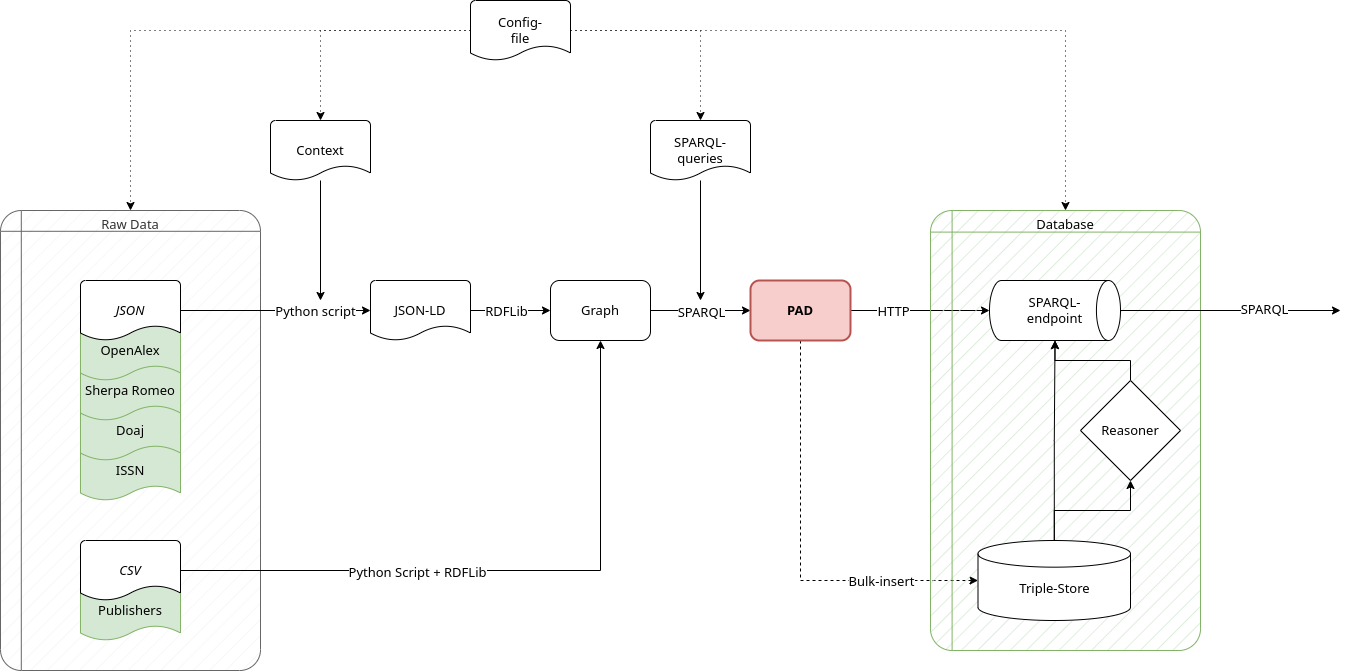

The diagram above was exported from draw.io. Its source (the exported page's mxGraphModel, read from the mxfile embedded in the PNG):
<mxGraphModel dx="1822" dy="905" grid="1" gridSize="10" guides="1" tooltips="1" connect="1" arrows="1" fold="1" page="0" pageScale="1" pageWidth="827" pageHeight="1169" math="0" shadow="0">
  <root>
    <mxCell id="c2gxaEiidWVU3qyEdAq_-0" />
    <mxCell id="c2gxaEiidWVU3qyEdAq_-1" parent="c2gxaEiidWVU3qyEdAq_-0" />
    <mxCell id="c2gxaEiidWVU3qyEdAq_-2" value="&lt;div style=&quot;font-size: 13px;&quot;&gt;&lt;span style=&quot;background-color: initial; font-size: 13px;&quot;&gt;Raw Data&lt;/span&gt;&lt;/div&gt;" style="shape=internalStorage;whiteSpace=wrap;html=1;dx=15;dy=15;rounded=1;arcSize=8;strokeWidth=1;fontFamily=Helvetica;fontSize=13;align=center;verticalAlign=top;fillColor=#f5f5f5;fillStyle=hatch;strokeColor=#666666;fontColor=#333333;fontStyle=0" vertex="1" parent="c2gxaEiidWVU3qyEdAq_-1">
      <mxGeometry x="-110" y="210" width="260" height="460" as="geometry" />
    </mxCell>
    <mxCell id="c2gxaEiidWVU3qyEdAq_-3" value="Publishers" style="strokeWidth=1;html=1;shape=mxgraph.flowchart.document2;whiteSpace=wrap;size=0.25;fontFamily=Helvetica;fontSize=13;fontStyle=0;fillColor=#d5e8d4;strokeColor=#82b366;" vertex="1" parent="c2gxaEiidWVU3qyEdAq_-1">
      <mxGeometry x="-30" y="580" width="100" height="60" as="geometry" />
    </mxCell>
    <mxCell id="c2gxaEiidWVU3qyEdAq_-4" style="edgeStyle=orthogonalEdgeStyle;rounded=0;orthogonalLoop=1;jettySize=auto;html=1;fontFamily=Helvetica;fontSize=13;fontStyle=0" edge="1" parent="c2gxaEiidWVU3qyEdAq_-1" source="c2gxaEiidWVU3qyEdAq_-50" target="c2gxaEiidWVU3qyEdAq_-10">
      <mxGeometry relative="1" as="geometry" />
    </mxCell>
    <mxCell id="c2gxaEiidWVU3qyEdAq_-5" value="Python script" style="edgeLabel;html=1;align=center;verticalAlign=middle;resizable=0;points=[];fontSize=13;fontFamily=Helvetica;fontStyle=0" vertex="1" connectable="0" parent="c2gxaEiidWVU3qyEdAq_-4">
      <mxGeometry x="0.3034" relative="1" as="geometry">
        <mxPoint x="10" as="offset" />
      </mxGeometry>
    </mxCell>
    <mxCell id="c2gxaEiidWVU3qyEdAq_-6" style="edgeStyle=orthogonalEdgeStyle;rounded=0;orthogonalLoop=1;jettySize=auto;html=1;fontFamily=Helvetica;fontSize=13;fontStyle=0" edge="1" parent="c2gxaEiidWVU3qyEdAq_-1" source="c2gxaEiidWVU3qyEdAq_-7">
      <mxGeometry relative="1" as="geometry">
        <mxPoint x="210" y="300" as="targetPoint" />
      </mxGeometry>
    </mxCell>
    <mxCell id="c2gxaEiidWVU3qyEdAq_-7" value="Context" style="strokeWidth=1;html=1;shape=mxgraph.flowchart.document2;whiteSpace=wrap;size=0.25;fontFamily=Helvetica;fontSize=13;fontStyle=0" vertex="1" parent="c2gxaEiidWVU3qyEdAq_-1">
      <mxGeometry x="160" y="120" width="100" height="60" as="geometry" />
    </mxCell>
    <mxCell id="c2gxaEiidWVU3qyEdAq_-8" style="edgeStyle=orthogonalEdgeStyle;rounded=0;orthogonalLoop=1;jettySize=auto;html=1;fontFamily=Helvetica;fontSize=13;fontStyle=0" edge="1" parent="c2gxaEiidWVU3qyEdAq_-1" source="c2gxaEiidWVU3qyEdAq_-10" target="c2gxaEiidWVU3qyEdAq_-13">
      <mxGeometry relative="1" as="geometry" />
    </mxCell>
    <mxCell id="c2gxaEiidWVU3qyEdAq_-9" value="RDFLib" style="edgeLabel;html=1;align=center;verticalAlign=middle;resizable=0;points=[];fontSize=13;fontFamily=Helvetica;fontStyle=0" vertex="1" connectable="0" parent="c2gxaEiidWVU3qyEdAq_-8">
      <mxGeometry x="-0.1929" y="2" relative="1" as="geometry">
        <mxPoint x="3" y="2" as="offset" />
      </mxGeometry>
    </mxCell>
    <mxCell id="c2gxaEiidWVU3qyEdAq_-10" value="JSON-LD" style="strokeWidth=1;html=1;shape=mxgraph.flowchart.document2;whiteSpace=wrap;size=0.25;fontFamily=Helvetica;fontSize=13;fontStyle=0" vertex="1" parent="c2gxaEiidWVU3qyEdAq_-1">
      <mxGeometry x="260" y="280" width="100" height="60" as="geometry" />
    </mxCell>
    <mxCell id="c2gxaEiidWVU3qyEdAq_-11" style="edgeStyle=orthogonalEdgeStyle;rounded=0;orthogonalLoop=1;jettySize=auto;html=1;fontFamily=Helvetica;fontSize=13;fontStyle=0" edge="1" parent="c2gxaEiidWVU3qyEdAq_-1" source="c2gxaEiidWVU3qyEdAq_-13" target="c2gxaEiidWVU3qyEdAq_-24">
      <mxGeometry relative="1" as="geometry" />
    </mxCell>
    <mxCell id="c2gxaEiidWVU3qyEdAq_-12" value="SPARQL" style="edgeLabel;html=1;align=center;verticalAlign=middle;resizable=0;points=[];fontSize=13;fontFamily=Helvetica;fontStyle=0" vertex="1" connectable="0" parent="c2gxaEiidWVU3qyEdAq_-11">
      <mxGeometry x="0.2047" y="-2" relative="1" as="geometry">
        <mxPoint x="-10" y="-1" as="offset" />
      </mxGeometry>
    </mxCell>
    <mxCell id="c2gxaEiidWVU3qyEdAq_-13" value="Graph" style="rounded=1;whiteSpace=wrap;html=1;fontFamily=Helvetica;fontSize=13;strokeWidth=1;fontStyle=0" vertex="1" parent="c2gxaEiidWVU3qyEdAq_-1">
      <mxGeometry x="440" y="280" width="100" height="60" as="geometry" />
    </mxCell>
    <mxCell id="c2gxaEiidWVU3qyEdAq_-14" style="edgeStyle=orthogonalEdgeStyle;rounded=0;orthogonalLoop=1;jettySize=auto;html=1;fontFamily=Helvetica;fontSize=13;dashed=1;dashPattern=1 4;fontStyle=0" edge="1" parent="c2gxaEiidWVU3qyEdAq_-1" source="c2gxaEiidWVU3qyEdAq_-18" target="c2gxaEiidWVU3qyEdAq_-2">
      <mxGeometry relative="1" as="geometry" />
    </mxCell>
    <mxCell id="c2gxaEiidWVU3qyEdAq_-15" style="edgeStyle=orthogonalEdgeStyle;rounded=0;orthogonalLoop=1;jettySize=auto;html=1;dashed=1;fontFamily=Helvetica;fontSize=13;dashPattern=1 4;fontStyle=0" edge="1" parent="c2gxaEiidWVU3qyEdAq_-1" source="c2gxaEiidWVU3qyEdAq_-18" target="c2gxaEiidWVU3qyEdAq_-27">
      <mxGeometry relative="1" as="geometry" />
    </mxCell>
    <mxCell id="c2gxaEiidWVU3qyEdAq_-16" style="edgeStyle=orthogonalEdgeStyle;rounded=0;orthogonalLoop=1;jettySize=auto;html=1;fontFamily=Helvetica;fontSize=13;dashed=1;dashPattern=1 4;fontStyle=0" edge="1" parent="c2gxaEiidWVU3qyEdAq_-1" source="c2gxaEiidWVU3qyEdAq_-18" target="c2gxaEiidWVU3qyEdAq_-7">
      <mxGeometry relative="1" as="geometry" />
    </mxCell>
    <mxCell id="c2gxaEiidWVU3qyEdAq_-17" style="edgeStyle=orthogonalEdgeStyle;rounded=0;orthogonalLoop=1;jettySize=auto;html=1;fontFamily=Helvetica;fontSize=13;dashed=1;dashPattern=1 4;fontStyle=0" edge="1" parent="c2gxaEiidWVU3qyEdAq_-1" source="c2gxaEiidWVU3qyEdAq_-18" target="c2gxaEiidWVU3qyEdAq_-19">
      <mxGeometry relative="1" as="geometry" />
    </mxCell>
    <mxCell id="c2gxaEiidWVU3qyEdAq_-18" value="Config-&lt;br style=&quot;font-size: 13px;&quot;&gt;file" style="strokeWidth=1;html=1;shape=mxgraph.flowchart.document2;whiteSpace=wrap;size=0.25;fontFamily=Helvetica;fontSize=13;fontStyle=0" vertex="1" parent="c2gxaEiidWVU3qyEdAq_-1">
      <mxGeometry x="360" width="100" height="60" as="geometry" />
    </mxCell>
    <mxCell id="c2gxaEiidWVU3qyEdAq_-19" value="SPARQL-&lt;br style=&quot;font-size: 13px;&quot;&gt;queries" style="strokeWidth=1;html=1;shape=mxgraph.flowchart.document2;whiteSpace=wrap;size=0.25;fontFamily=Helvetica;fontSize=13;fontStyle=0" vertex="1" parent="c2gxaEiidWVU3qyEdAq_-1">
      <mxGeometry x="540" y="120" width="100" height="60" as="geometry" />
    </mxCell>
    <mxCell id="c2gxaEiidWVU3qyEdAq_-20" style="edgeStyle=orthogonalEdgeStyle;rounded=0;orthogonalLoop=1;jettySize=auto;html=1;fontFamily=Helvetica;fontSize=13;fontStyle=0" edge="1" parent="c2gxaEiidWVU3qyEdAq_-1" source="c2gxaEiidWVU3qyEdAq_-24" target="c2gxaEiidWVU3qyEdAq_-29">
      <mxGeometry relative="1" as="geometry" />
    </mxCell>
    <mxCell id="c2gxaEiidWVU3qyEdAq_-21" value="HTTP" style="edgeLabel;html=1;align=center;verticalAlign=middle;resizable=0;points=[];fontSize=13;fontFamily=Helvetica;fontStyle=0" vertex="1" connectable="0" parent="c2gxaEiidWVU3qyEdAq_-20">
      <mxGeometry x="-0.2467" y="2" relative="1" as="geometry">
        <mxPoint x="-10" y="2" as="offset" />
      </mxGeometry>
    </mxCell>
    <mxCell id="c2gxaEiidWVU3qyEdAq_-22" style="edgeStyle=orthogonalEdgeStyle;rounded=0;orthogonalLoop=1;jettySize=auto;html=1;fontFamily=Helvetica;fontSize=13;dashed=1;fontStyle=0" edge="1" parent="c2gxaEiidWVU3qyEdAq_-1" source="c2gxaEiidWVU3qyEdAq_-24" target="c2gxaEiidWVU3qyEdAq_-28">
      <mxGeometry relative="1" as="geometry">
        <Array as="points">
          <mxPoint x="690" y="580" />
        </Array>
      </mxGeometry>
    </mxCell>
    <mxCell id="c2gxaEiidWVU3qyEdAq_-23" value="Bulk-insert" style="edgeLabel;html=1;align=center;verticalAlign=middle;resizable=0;points=[];fontSize=13;fontFamily=Helvetica;fontStyle=0" vertex="1" connectable="0" parent="c2gxaEiidWVU3qyEdAq_-22">
      <mxGeometry x="0.1325" y="-3" relative="1" as="geometry">
        <mxPoint x="83" y="4" as="offset" />
      </mxGeometry>
    </mxCell>
    <mxCell id="c2gxaEiidWVU3qyEdAq_-24" value="PAD" style="rounded=1;whiteSpace=wrap;html=1;fontFamily=Helvetica;fontSize=13;strokeWidth=2;fontStyle=1;fillColor=#f8cecc;strokeColor=#b85450;" vertex="1" parent="c2gxaEiidWVU3qyEdAq_-1">
      <mxGeometry x="640" y="280" width="100" height="60" as="geometry" />
    </mxCell>
    <mxCell id="c2gxaEiidWVU3qyEdAq_-25" style="edgeStyle=orthogonalEdgeStyle;rounded=0;orthogonalLoop=1;jettySize=auto;html=1;fontFamily=Helvetica;fontSize=13;fontStyle=0" edge="1" parent="c2gxaEiidWVU3qyEdAq_-1" source="c2gxaEiidWVU3qyEdAq_-19">
      <mxGeometry relative="1" as="geometry">
        <mxPoint x="590" y="300" as="targetPoint" />
      </mxGeometry>
    </mxCell>
    <mxCell id="c2gxaEiidWVU3qyEdAq_-26" value="" style="group;fontSize=13;fontStyle=0" vertex="1" connectable="0" parent="c2gxaEiidWVU3qyEdAq_-1">
      <mxGeometry x="820" y="210" width="270" height="440" as="geometry" />
    </mxCell>
    <mxCell id="c2gxaEiidWVU3qyEdAq_-27" value="&lt;div style=&quot;font-size: 13px;&quot;&gt;&lt;span style=&quot;background-color: initial; font-size: 13px;&quot;&gt;Database&lt;/span&gt;&lt;/div&gt;" style="shape=internalStorage;whiteSpace=wrap;html=1;dx=15;dy=15;rounded=1;arcSize=8;strokeWidth=1;fontFamily=Helvetica;fontSize=13;align=center;verticalAlign=top;fillColor=#d5e8d4;fillStyle=hatch;strokeColor=#82b366;fontStyle=0" vertex="1" parent="c2gxaEiidWVU3qyEdAq_-26">
      <mxGeometry width="270" height="440" as="geometry" />
    </mxCell>
    <mxCell id="c2gxaEiidWVU3qyEdAq_-28" value="&lt;br style=&quot;font-size: 13px;&quot;&gt;Triple-Store" style="strokeWidth=1;html=1;shape=mxgraph.flowchart.database;whiteSpace=wrap;fontFamily=Helvetica;fontSize=13;fontStyle=0" vertex="1" parent="c2gxaEiidWVU3qyEdAq_-26">
      <mxGeometry x="47.5" y="330" width="152.5" height="80" as="geometry" />
    </mxCell>
    <mxCell id="c2gxaEiidWVU3qyEdAq_-29" value="SPARQL-&lt;br style=&quot;font-size: 13px;&quot;&gt;endpoint" style="strokeWidth=1;html=1;shape=mxgraph.flowchart.direct_data;whiteSpace=wrap;fontFamily=Helvetica;fontSize=13;fillColor=default;fontStyle=0" vertex="1" parent="c2gxaEiidWVU3qyEdAq_-26">
      <mxGeometry x="59" y="70" width="131" height="60" as="geometry" />
    </mxCell>
    <mxCell id="c2gxaEiidWVU3qyEdAq_-30" style="edgeStyle=orthogonalEdgeStyle;rounded=0;orthogonalLoop=1;jettySize=auto;html=1;fontFamily=Helvetica;fontSize=13;fontStyle=0" edge="1" parent="c2gxaEiidWVU3qyEdAq_-26" source="c2gxaEiidWVU3qyEdAq_-28" target="c2gxaEiidWVU3qyEdAq_-29">
      <mxGeometry relative="1" as="geometry" />
    </mxCell>
    <mxCell id="c2gxaEiidWVU3qyEdAq_-31" style="rounded=0;orthogonalLoop=1;jettySize=auto;html=1;fontFamily=Helvetica;fontSize=13;edgeStyle=orthogonalEdgeStyle;fontStyle=0" edge="1" parent="c2gxaEiidWVU3qyEdAq_-26" source="c2gxaEiidWVU3qyEdAq_-32" target="c2gxaEiidWVU3qyEdAq_-29">
      <mxGeometry relative="1" as="geometry" />
    </mxCell>
    <mxCell id="c2gxaEiidWVU3qyEdAq_-32" value="Reasoner" style="strokeWidth=1;html=1;shape=mxgraph.flowchart.decision;whiteSpace=wrap;fillStyle=auto;fontFamily=Helvetica;fontSize=13;fontStyle=0" vertex="1" parent="c2gxaEiidWVU3qyEdAq_-26">
      <mxGeometry x="150" y="170" width="100" height="100" as="geometry" />
    </mxCell>
    <mxCell id="c2gxaEiidWVU3qyEdAq_-33" style="rounded=0;orthogonalLoop=1;jettySize=auto;html=1;fontFamily=Helvetica;fontSize=13;edgeStyle=orthogonalEdgeStyle;fontStyle=0" edge="1" parent="c2gxaEiidWVU3qyEdAq_-26" source="c2gxaEiidWVU3qyEdAq_-28" target="c2gxaEiidWVU3qyEdAq_-32">
      <mxGeometry relative="1" as="geometry" />
    </mxCell>
    <mxCell id="c2gxaEiidWVU3qyEdAq_-34" style="edgeStyle=orthogonalEdgeStyle;rounded=0;orthogonalLoop=1;jettySize=auto;html=1;fontFamily=Helvetica;fontSize=13;fontStyle=0" edge="1" parent="c2gxaEiidWVU3qyEdAq_-1" source="c2gxaEiidWVU3qyEdAq_-36" target="c2gxaEiidWVU3qyEdAq_-13">
      <mxGeometry relative="1" as="geometry">
        <Array as="points">
          <mxPoint x="490" y="570" />
        </Array>
      </mxGeometry>
    </mxCell>
    <mxCell id="c2gxaEiidWVU3qyEdAq_-35" value="Python Script + RDFLib" style="edgeLabel;html=1;align=center;verticalAlign=middle;resizable=0;points=[];fontSize=13;fontFamily=Helvetica;fontStyle=0" vertex="1" connectable="0" parent="c2gxaEiidWVU3qyEdAq_-34">
      <mxGeometry x="-0.5194" y="-1" relative="1" as="geometry">
        <mxPoint x="80" as="offset" />
      </mxGeometry>
    </mxCell>
    <mxCell id="c2gxaEiidWVU3qyEdAq_-36" value="CSV" style="strokeWidth=1;html=1;shape=mxgraph.flowchart.document2;whiteSpace=wrap;size=0.25;fontFamily=Helvetica;fontSize=13;fontStyle=2" vertex="1" parent="c2gxaEiidWVU3qyEdAq_-1">
      <mxGeometry x="-30" y="540" width="100" height="60" as="geometry" />
    </mxCell>
    <mxCell id="c2gxaEiidWVU3qyEdAq_-46" value="ISSN" style="strokeWidth=1;html=1;shape=mxgraph.flowchart.document2;whiteSpace=wrap;size=0.25;fontFamily=Helvetica;fontSize=13;fontStyle=0;fillColor=#d5e8d4;strokeColor=#82b366;" vertex="1" parent="c2gxaEiidWVU3qyEdAq_-1">
      <mxGeometry x="-30" y="440" width="100" height="60" as="geometry" />
    </mxCell>
    <mxCell id="c2gxaEiidWVU3qyEdAq_-47" value="Doaj" style="strokeWidth=1;html=1;shape=mxgraph.flowchart.document2;whiteSpace=wrap;size=0.25;fontFamily=Helvetica;fontSize=13;fontStyle=0;fillColor=#d5e8d4;strokeColor=#82b366;" vertex="1" parent="c2gxaEiidWVU3qyEdAq_-1">
      <mxGeometry x="-30" y="400" width="100" height="60" as="geometry" />
    </mxCell>
    <mxCell id="c2gxaEiidWVU3qyEdAq_-48" value="Sherpa Romeo" style="strokeWidth=1;html=1;shape=mxgraph.flowchart.document2;whiteSpace=wrap;size=0.25;fontFamily=Helvetica;fontSize=13;fontStyle=0;fillColor=#d5e8d4;strokeColor=#82b366;" vertex="1" parent="c2gxaEiidWVU3qyEdAq_-1">
      <mxGeometry x="-30" y="360" width="100" height="60" as="geometry" />
    </mxCell>
    <mxCell id="c2gxaEiidWVU3qyEdAq_-49" value="OpenAlex&lt;span style=&quot;color: rgba(0, 0, 0, 0); font-family: monospace; font-size: 0px; text-align: start;&quot;&gt;%3CmxGraphModel%3E%3Croot%3E%3CmxCell%20id%3D%220%22%2F%3E%3CmxCell%20id%3D%221%22%20parent%3D%220%22%2F%3E%3CmxCell%20id%3D%222%22%20value%3D%22JSON%22%20style%3D%22strokeWidth%3D1%3Bhtml%3D1%3Bshape%3Dmxgraph.flowchart.document2%3BwhiteSpace%3Dwrap%3Bsize%3D0.25%3BfontFamily%3DHelvetica%3BfontSize%3D13%3BfontStyle%3D0%22%20vertex%3D%221%22%20parent%3D%221%22%3E%3CmxGeometry%20x%3D%22-30%22%20y%3D%22280%22%20width%3D%22100%22%20height%3D%2260%22%20as%3D%22geometry%22%2F%3E%3C%2FmxCell%3E%3C%2Froot%3E%3C%2FmxGraphModel%3E&lt;/span&gt;" style="strokeWidth=1;html=1;shape=mxgraph.flowchart.document2;whiteSpace=wrap;size=0.25;fontFamily=Helvetica;fontSize=13;fontStyle=0;fillColor=#d5e8d4;strokeColor=#82b366;" vertex="1" parent="c2gxaEiidWVU3qyEdAq_-1">
      <mxGeometry x="-30" y="320" width="100" height="60" as="geometry" />
    </mxCell>
    <mxCell id="c2gxaEiidWVU3qyEdAq_-50" value="JSON" style="strokeWidth=1;html=1;shape=mxgraph.flowchart.document2;whiteSpace=wrap;size=0.25;fontFamily=Helvetica;fontSize=13;fontStyle=2" vertex="1" parent="c2gxaEiidWVU3qyEdAq_-1">
      <mxGeometry x="-30" y="280" width="100" height="60" as="geometry" />
    </mxCell>
    <mxCell id="Vpca8BW1lHI1t7FpuzoI-0" style="edgeStyle=orthogonalEdgeStyle;rounded=0;orthogonalLoop=1;jettySize=auto;html=1;fontSize=13;" edge="1" parent="c2gxaEiidWVU3qyEdAq_-1" source="c2gxaEiidWVU3qyEdAq_-29">
      <mxGeometry relative="1" as="geometry">
        <mxPoint x="1230" y="310" as="targetPoint" />
      </mxGeometry>
    </mxCell>
    <mxCell id="Vpca8BW1lHI1t7FpuzoI-1" value="SPARQL" style="edgeLabel;html=1;align=center;verticalAlign=middle;resizable=0;points=[];fontSize=13;" vertex="1" connectable="0" parent="Vpca8BW1lHI1t7FpuzoI-0">
      <mxGeometry x="0.3" y="2" relative="1" as="geometry">
        <mxPoint as="offset" />
      </mxGeometry>
    </mxCell>
  </root>
</mxGraphModel>